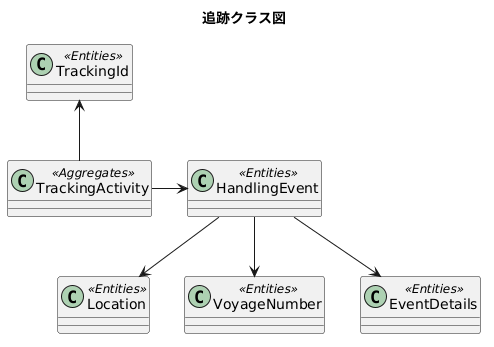

The diagram above was rendered by PlantUML. Its source (embedded in the PNG):
@startuml
title 追跡クラス図

class TrackingId<<Entities>>
class TrackingActivity<<Aggregates>>
class HandlingEvent<<Entities>>
class Location<<Entities>>
class VoyageNumber<<Entities>>
class EventDetails<<Entities>>

TrackingId <-- TrackingActivity
TrackingActivity -> HandlingEvent
HandlingEvent --> Location
HandlingEvent --> VoyageNumber
HandlingEvent --> EventDetails
@enduml